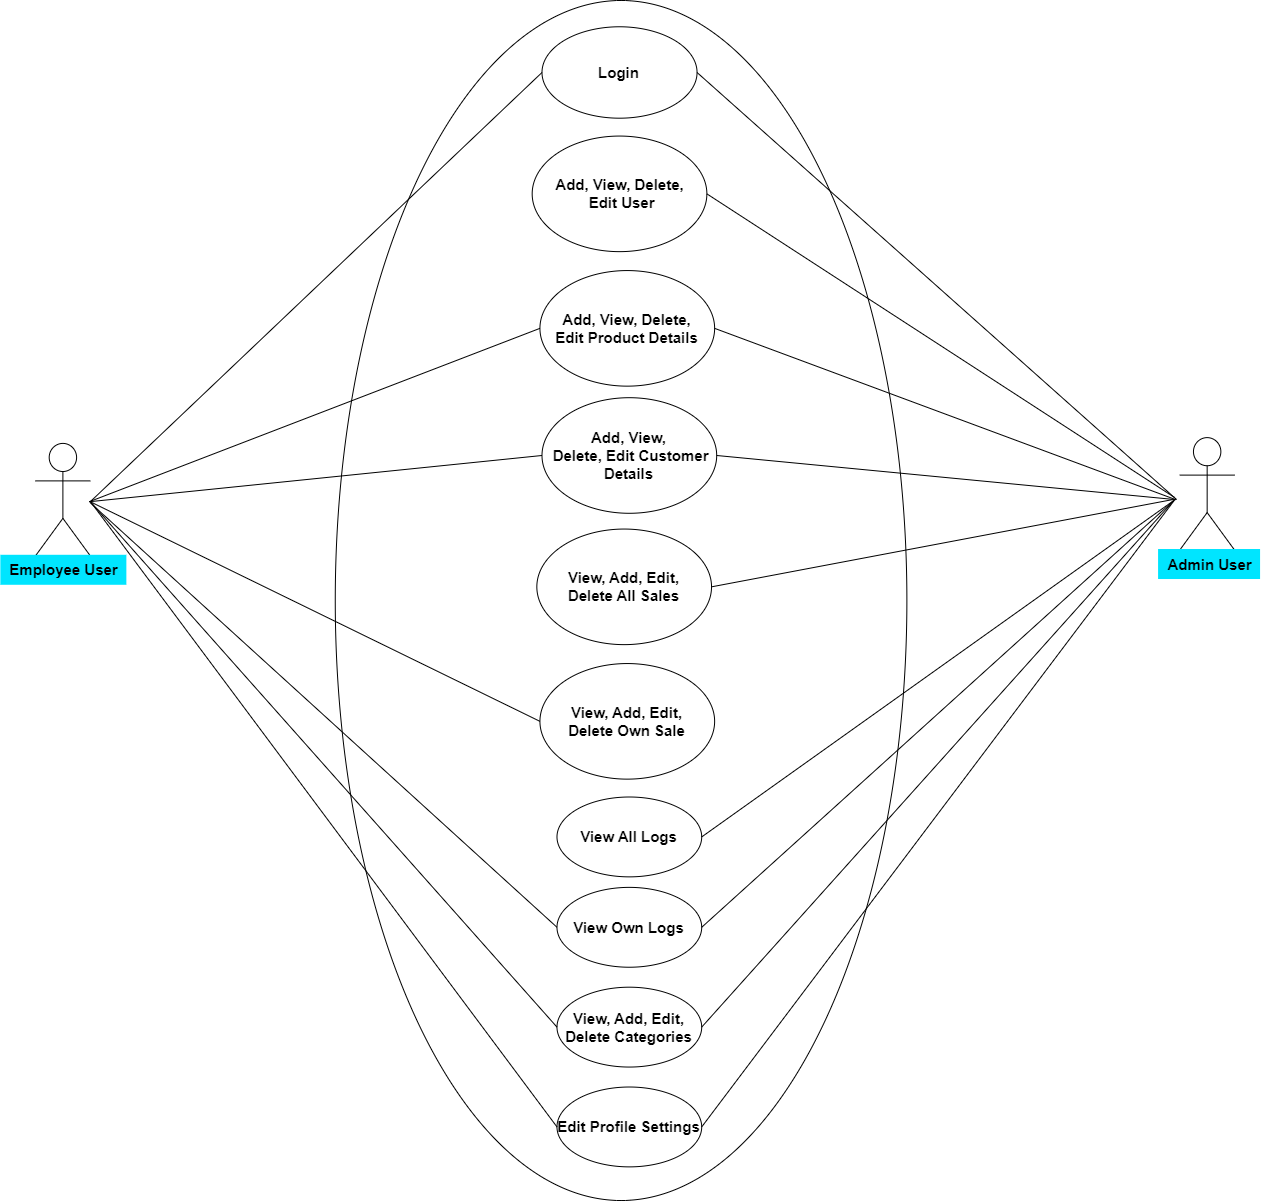

The diagram above was exported from draw.io. Its source (the exported page's mxGraphModel, read from the mxfile embedded in the PNG):
<mxGraphModel dx="-3077" dy="1633" grid="1" gridSize="10" guides="1" tooltips="1" connect="1" arrows="1" fold="1" page="1" pageScale="1" pageWidth="850" pageHeight="1100" math="0" shadow="0">
  <root>
    <mxCell id="0" />
    <mxCell id="1" parent="0" />
    <mxCell id="27ryiMUuHvgqVITCB1Zx-34" value="" style="group" vertex="1" connectable="0" parent="1">
      <mxGeometry x="6190" y="330" width="1228" height="1200" as="geometry" />
    </mxCell>
    <mxCell id="27ryiMUuHvgqVITCB1Zx-1" value="" style="ellipse;whiteSpace=wrap;html=1;fillColor=none;" vertex="1" parent="27ryiMUuHvgqVITCB1Zx-34">
      <mxGeometry x="299.76430976430976" width="571.6195286195286" height="1200" as="geometry" />
    </mxCell>
    <mxCell id="27ryiMUuHvgqVITCB1Zx-2" value="&lt;font style=&quot;font-size: 15px;&quot;&gt;Login&lt;/font&gt;" style="ellipse;whiteSpace=wrap;html=1;fontSize=15;fontStyle=1;fillColor=none;" vertex="1" parent="27ryiMUuHvgqVITCB1Zx-34">
      <mxGeometry x="506.4983164983165" y="26.26970227670753" width="155.05050505050505" height="91.4185639229422" as="geometry" />
    </mxCell>
    <mxCell id="27ryiMUuHvgqVITCB1Zx-3" value="&lt;font style=&quot;font-size: 15px;&quot;&gt;Add, View, Delete,&lt;br style=&quot;font-size: 15px;&quot;&gt;&amp;nbsp;Edit User&lt;/font&gt;" style="ellipse;whiteSpace=wrap;html=1;fontSize=15;fontStyle=1;fillColor=none;" vertex="1" parent="27ryiMUuHvgqVITCB1Zx-34">
      <mxGeometry x="496.6784511784512" y="135.55166374781086" width="174.6902356902357" height="115.58669001751313" as="geometry" />
    </mxCell>
    <mxCell id="27ryiMUuHvgqVITCB1Zx-4" value="&lt;font style=&quot;font-size: 15px;&quot;&gt;Add, View, Delete,&lt;br&gt;Edit Product Details&lt;br&gt;&lt;/font&gt;" style="ellipse;whiteSpace=wrap;html=1;fontSize=15;fontStyle=1;fillColor=none;" vertex="1" parent="27ryiMUuHvgqVITCB1Zx-34">
      <mxGeometry x="504.43097643097644" y="270.0525394045534" width="174.6902356902357" height="115.58669001751313" as="geometry" />
    </mxCell>
    <mxCell id="27ryiMUuHvgqVITCB1Zx-5" value="&lt;font style=&quot;font-size: 15px;&quot;&gt;Add, View,&lt;br style=&quot;font-size: 15px;&quot;&gt;&amp;nbsp;Delete, Edit Customer&lt;br&gt;Details&lt;br&gt;&lt;/font&gt;" style="ellipse;whiteSpace=wrap;html=1;fontSize=15;fontStyle=1;fillColor=none;" vertex="1" parent="27ryiMUuHvgqVITCB1Zx-34">
      <mxGeometry x="506.4983164983165" y="397.19789842381783" width="174.6902356902357" height="115.58669001751313" as="geometry" />
    </mxCell>
    <mxCell id="27ryiMUuHvgqVITCB1Zx-6" value="&lt;font style=&quot;font-size: 15px;&quot;&gt;View, Add, Edit, &lt;br&gt;Delete All Sales&lt;/font&gt;" style="ellipse;whiteSpace=wrap;html=1;fontSize=15;fontStyle=1;fillColor=none;" vertex="1" parent="27ryiMUuHvgqVITCB1Zx-34">
      <mxGeometry x="501.32996632996634" y="528.5464098073555" width="174.6902356902357" height="115.58669001751313" as="geometry" />
    </mxCell>
    <mxCell id="27ryiMUuHvgqVITCB1Zx-7" value="&lt;font style=&quot;font-size: 15px;&quot;&gt;View, Add, Edit, &lt;br&gt;Delete Own Sale&lt;/font&gt;" style="ellipse;whiteSpace=wrap;html=1;fontSize=15;fontStyle=1;fillColor=none;" vertex="1" parent="27ryiMUuHvgqVITCB1Zx-34">
      <mxGeometry x="504.43097643097644" y="663.0472854640981" width="174.6902356902357" height="115.58669001751313" as="geometry" />
    </mxCell>
    <mxCell id="27ryiMUuHvgqVITCB1Zx-8" value="" style="group;fontSize=15;fontStyle=1" vertex="1" connectable="0" parent="27ryiMUuHvgqVITCB1Zx-34">
      <mxGeometry y="442.90718038528894" width="95.0976430976431" height="142.90718038528897" as="geometry" />
    </mxCell>
    <mxCell id="27ryiMUuHvgqVITCB1Zx-9" value="Actor" style="shape=umlActor;verticalLabelPosition=bottom;verticalAlign=top;html=1;outlineConnect=0;fontSize=15;fontStyle=1;fillColor=none;" vertex="1" parent="27ryiMUuHvgqVITCB1Zx-8">
      <mxGeometry width="54.784511784511785" height="112.43432574430823" as="geometry" />
    </mxCell>
    <mxCell id="27ryiMUuHvgqVITCB1Zx-10" value="Employee User" style="text;html=1;align=center;verticalAlign=middle;resizable=0;points=[];autosize=1;strokeColor=none;fillColor=#00E5FF;fontSize=15;fontStyle=1" vertex="1" parent="27ryiMUuHvgqVITCB1Zx-8">
      <mxGeometry x="-35.14478114478115" y="111.38353765323993" width="126" height="30" as="geometry" />
    </mxCell>
    <mxCell id="27ryiMUuHvgqVITCB1Zx-11" value="" style="group;fontSize=15;fontStyle=1" vertex="1" connectable="0" parent="27ryiMUuHvgqVITCB1Zx-34">
      <mxGeometry x="1144.2727272727273" y="437.1278458844133" width="83.72727272727273" height="142.90718038528897" as="geometry" />
    </mxCell>
    <mxCell id="27ryiMUuHvgqVITCB1Zx-12" value="Actor" style="shape=umlActor;verticalLabelPosition=bottom;verticalAlign=top;html=1;outlineConnect=0;fontSize=15;fontStyle=1;fillColor=none;" vertex="1" parent="27ryiMUuHvgqVITCB1Zx-11">
      <mxGeometry width="54.784511784511785" height="112.43432574430823" as="geometry" />
    </mxCell>
    <mxCell id="27ryiMUuHvgqVITCB1Zx-13" value="Admin User" style="text;html=1;align=center;verticalAlign=middle;resizable=0;points=[];autosize=1;strokeColor=none;fillColor=#00E5FF;fontSize=15;fontStyle=1" vertex="1" parent="27ryiMUuHvgqVITCB1Zx-11">
      <mxGeometry x="-21.70707070707071" y="111.38353765323993" width="102" height="30" as="geometry" />
    </mxCell>
    <mxCell id="27ryiMUuHvgqVITCB1Zx-14" value="" style="endArrow=none;html=1;rounded=0;entryX=0;entryY=0.5;entryDx=0;entryDy=0;fontSize=15;fontStyle=1" edge="1" parent="27ryiMUuHvgqVITCB1Zx-34" target="27ryiMUuHvgqVITCB1Zx-2">
      <mxGeometry width="50" height="50" relative="1" as="geometry">
        <mxPoint x="54.784511784511785" y="501.2259194395797" as="sourcePoint" />
        <mxPoint x="607.7979797979798" y="488.61646234676004" as="targetPoint" />
      </mxGeometry>
    </mxCell>
    <mxCell id="27ryiMUuHvgqVITCB1Zx-15" value="" style="endArrow=none;html=1;rounded=0;entryX=0;entryY=0.5;entryDx=0;entryDy=0;fontSize=15;fontStyle=1" edge="1" parent="27ryiMUuHvgqVITCB1Zx-34" target="27ryiMUuHvgqVITCB1Zx-4">
      <mxGeometry width="50" height="50" relative="1" as="geometry">
        <mxPoint x="53.75084175084176" y="501.2259194395797" as="sourcePoint" />
        <mxPoint x="507.53198653198655" y="126.09457092819613" as="targetPoint" />
      </mxGeometry>
    </mxCell>
    <mxCell id="27ryiMUuHvgqVITCB1Zx-16" value="" style="endArrow=none;html=1;rounded=0;entryX=0;entryY=0.5;entryDx=0;entryDy=0;fontSize=15;fontStyle=1" edge="1" parent="27ryiMUuHvgqVITCB1Zx-34" target="27ryiMUuHvgqVITCB1Zx-5">
      <mxGeometry width="50" height="50" relative="1" as="geometry">
        <mxPoint x="53.75084175084176" y="501.2259194395797" as="sourcePoint" />
        <mxPoint x="501.32996632996634" y="588.4413309982486" as="targetPoint" />
      </mxGeometry>
    </mxCell>
    <mxCell id="27ryiMUuHvgqVITCB1Zx-17" value="" style="endArrow=none;html=1;rounded=0;exitX=1;exitY=0.5;exitDx=0;exitDy=0;fontSize=15;fontStyle=1" edge="1" parent="27ryiMUuHvgqVITCB1Zx-34" source="27ryiMUuHvgqVITCB1Zx-2">
      <mxGeometry width="50" height="50" relative="1" as="geometry">
        <mxPoint x="995.4242424242425" y="735.5516637478108" as="sourcePoint" />
        <mxPoint x="1141.1717171717173" y="499.12434325744306" as="targetPoint" />
      </mxGeometry>
    </mxCell>
    <mxCell id="27ryiMUuHvgqVITCB1Zx-18" value="" style="endArrow=none;html=1;rounded=0;exitX=1;exitY=0.5;exitDx=0;exitDy=0;fontSize=15;fontStyle=1" edge="1" parent="27ryiMUuHvgqVITCB1Zx-34" source="27ryiMUuHvgqVITCB1Zx-3">
      <mxGeometry width="50" height="50" relative="1" as="geometry">
        <mxPoint x="671.3686868686963" y="254.2907180385289" as="sourcePoint" />
        <mxPoint x="1139.1043771043771" y="497.02276707530643" as="targetPoint" />
      </mxGeometry>
    </mxCell>
    <mxCell id="27ryiMUuHvgqVITCB1Zx-19" value="" style="endArrow=none;html=1;rounded=0;exitX=1;exitY=0.5;exitDx=0;exitDy=0;fontSize=15;fontStyle=1" edge="1" parent="27ryiMUuHvgqVITCB1Zx-34" source="27ryiMUuHvgqVITCB1Zx-4">
      <mxGeometry width="50" height="50" relative="1" as="geometry">
        <mxPoint x="676.0202020202115" y="382.4868651488616" as="sourcePoint" />
        <mxPoint x="1140.138047138047" y="499.12434325744306" as="targetPoint" />
      </mxGeometry>
    </mxCell>
    <mxCell id="27ryiMUuHvgqVITCB1Zx-20" value="" style="endArrow=none;html=1;rounded=0;fontSize=15;fontStyle=1;exitX=1;exitY=0.5;exitDx=0;exitDy=0;" edge="1" parent="27ryiMUuHvgqVITCB1Zx-34" source="27ryiMUuHvgqVITCB1Zx-5">
      <mxGeometry width="50" height="50" relative="1" as="geometry">
        <mxPoint x="671.368686868687" y="639.9299474605954" as="sourcePoint" />
        <mxPoint x="1140.138047138047" y="499.12434325744306" as="targetPoint" />
      </mxGeometry>
    </mxCell>
    <mxCell id="27ryiMUuHvgqVITCB1Zx-21" value="" style="endArrow=none;html=1;rounded=0;exitX=1;exitY=0.5;exitDx=0;exitDy=0;fontSize=15;fontStyle=1" edge="1" parent="27ryiMUuHvgqVITCB1Zx-34" source="27ryiMUuHvgqVITCB1Zx-6">
      <mxGeometry width="50" height="50" relative="1" as="geometry">
        <mxPoint x="696.6936026936028" y="793.3450087565674" as="sourcePoint" />
        <mxPoint x="1137.0370370370372" y="499.12434325744306" as="targetPoint" />
      </mxGeometry>
    </mxCell>
    <mxCell id="27ryiMUuHvgqVITCB1Zx-22" value="&lt;font style=&quot;font-size: 15px;&quot;&gt;View All Logs&lt;/font&gt;" style="ellipse;whiteSpace=wrap;html=1;fontSize=15;fontStyle=1;fillColor=none;" vertex="1" parent="27ryiMUuHvgqVITCB1Zx-34">
      <mxGeometry x="521.486531986532" y="796.4973730297723" width="144.71380471380473" height="79.85989492119089" as="geometry" />
    </mxCell>
    <mxCell id="27ryiMUuHvgqVITCB1Zx-23" value="" style="endArrow=none;html=1;rounded=0;exitX=1;exitY=0.5;exitDx=0;exitDy=0;fontSize=15;fontStyle=1" edge="1" parent="27ryiMUuHvgqVITCB1Zx-34" source="27ryiMUuHvgqVITCB1Zx-22">
      <mxGeometry width="50" height="50" relative="1" as="geometry">
        <mxPoint x="676.0202020202021" y="779.6847635726795" as="sourcePoint" />
        <mxPoint x="1138.0707070707072" y="500.17513134851134" as="targetPoint" />
      </mxGeometry>
    </mxCell>
    <mxCell id="27ryiMUuHvgqVITCB1Zx-24" value="&lt;font style=&quot;font-size: 15px;&quot;&gt;View Own Logs&lt;/font&gt;" style="ellipse;whiteSpace=wrap;html=1;fontSize=15;fontStyle=1;fillColor=none;" vertex="1" parent="27ryiMUuHvgqVITCB1Zx-34">
      <mxGeometry x="521.486531986532" y="886.8651488616462" width="144.71380471380473" height="79.85989492119089" as="geometry" />
    </mxCell>
    <mxCell id="27ryiMUuHvgqVITCB1Zx-25" value="" style="endArrow=none;html=1;rounded=0;entryX=0;entryY=0.5;entryDx=0;entryDy=0;fontSize=15;fontStyle=0" edge="1" parent="27ryiMUuHvgqVITCB1Zx-34" target="27ryiMUuHvgqVITCB1Zx-7">
      <mxGeometry width="50" height="50" relative="1" as="geometry">
        <mxPoint x="54.784511784511785" y="501.2259194395797" as="sourcePoint" />
        <mxPoint x="501.32996632996634" y="897.3730297723292" as="targetPoint" />
      </mxGeometry>
    </mxCell>
    <mxCell id="27ryiMUuHvgqVITCB1Zx-26" value="" style="endArrow=none;html=1;rounded=0;entryX=0;entryY=0.5;entryDx=0;entryDy=0;fontSize=15;fontStyle=1" edge="1" parent="27ryiMUuHvgqVITCB1Zx-34" target="27ryiMUuHvgqVITCB1Zx-24">
      <mxGeometry width="50" height="50" relative="1" as="geometry">
        <mxPoint x="54.784511784511785" y="502.27670753064797" as="sourcePoint" />
        <mxPoint x="511.6666666666667" y="907.8809106830122" as="targetPoint" />
      </mxGeometry>
    </mxCell>
    <mxCell id="27ryiMUuHvgqVITCB1Zx-27" value="" style="endArrow=none;html=1;rounded=0;exitX=1;exitY=0.5;exitDx=0;exitDy=0;fontSize=15;fontStyle=1" edge="1" parent="27ryiMUuHvgqVITCB1Zx-34" source="27ryiMUuHvgqVITCB1Zx-24">
      <mxGeometry width="50" height="50" relative="1" as="geometry">
        <mxPoint x="671.8855218855219" y="1018.2136602451839" as="sourcePoint" />
        <mxPoint x="1138.0707070707072" y="500.17513134851134" as="targetPoint" />
      </mxGeometry>
    </mxCell>
    <mxCell id="27ryiMUuHvgqVITCB1Zx-28" value="View, Add, Edit,&lt;br style=&quot;border-color: var(--border-color);&quot;&gt;Delete Categories" style="ellipse;whiteSpace=wrap;html=1;fontSize=15;fontStyle=1;fillColor=none;" vertex="1" parent="27ryiMUuHvgqVITCB1Zx-34">
      <mxGeometry x="521.486531986532" y="986.6900175131348" width="144.71380471380473" height="79.85989492119089" as="geometry" />
    </mxCell>
    <mxCell id="27ryiMUuHvgqVITCB1Zx-29" value="" style="endArrow=none;html=1;rounded=0;entryX=0;entryY=0.5;entryDx=0;entryDy=0;fontSize=15;fontStyle=1" edge="1" parent="27ryiMUuHvgqVITCB1Zx-34" target="27ryiMUuHvgqVITCB1Zx-28">
      <mxGeometry width="50" height="50" relative="1" as="geometry">
        <mxPoint x="54.784511784511785" y="501.2259194395797" as="sourcePoint" />
        <mxPoint x="520.969696969697" y="1040.280210157618" as="targetPoint" />
      </mxGeometry>
    </mxCell>
    <mxCell id="27ryiMUuHvgqVITCB1Zx-30" value="Edit Profile Settings" style="ellipse;whiteSpace=wrap;html=1;fontSize=15;fontStyle=1;fillColor=none;" vertex="1" parent="27ryiMUuHvgqVITCB1Zx-34">
      <mxGeometry x="521.486531986532" y="1086.5148861646235" width="144.71380471380473" height="79.85989492119089" as="geometry" />
    </mxCell>
    <mxCell id="27ryiMUuHvgqVITCB1Zx-31" value="" style="endArrow=none;html=1;rounded=0;entryX=0;entryY=0.5;entryDx=0;entryDy=0;fontSize=15;fontStyle=1" edge="1" parent="27ryiMUuHvgqVITCB1Zx-34" target="27ryiMUuHvgqVITCB1Zx-30">
      <mxGeometry width="50" height="50" relative="1" as="geometry">
        <mxPoint x="55.81818181818182" y="502.27670753064797" as="sourcePoint" />
        <mxPoint x="515.8013468013469" y="1066.5499124343257" as="targetPoint" />
      </mxGeometry>
    </mxCell>
    <mxCell id="27ryiMUuHvgqVITCB1Zx-32" value="" style="endArrow=none;html=1;rounded=0;exitX=1;exitY=0.5;exitDx=0;exitDy=0;fontSize=15;fontStyle=1" edge="1" parent="27ryiMUuHvgqVITCB1Zx-34" source="27ryiMUuHvgqVITCB1Zx-28">
      <mxGeometry width="50" height="50" relative="1" as="geometry">
        <mxPoint x="677.053872053872" y="937.3029772329246" as="sourcePoint" />
        <mxPoint x="1139.1043771043771" y="499.12434325744306" as="targetPoint" />
      </mxGeometry>
    </mxCell>
    <mxCell id="27ryiMUuHvgqVITCB1Zx-33" value="" style="endArrow=none;html=1;rounded=0;exitX=1;exitY=0.5;exitDx=0;exitDy=0;fontSize=15;fontStyle=1" edge="1" parent="27ryiMUuHvgqVITCB1Zx-34" source="27ryiMUuHvgqVITCB1Zx-30">
      <mxGeometry width="50" height="50" relative="1" as="geometry">
        <mxPoint x="686.3569023569024" y="995.0963222416813" as="sourcePoint" />
        <mxPoint x="1140.138047138047" y="498.0735551663748" as="targetPoint" />
      </mxGeometry>
    </mxCell>
  </root>
</mxGraphModel>